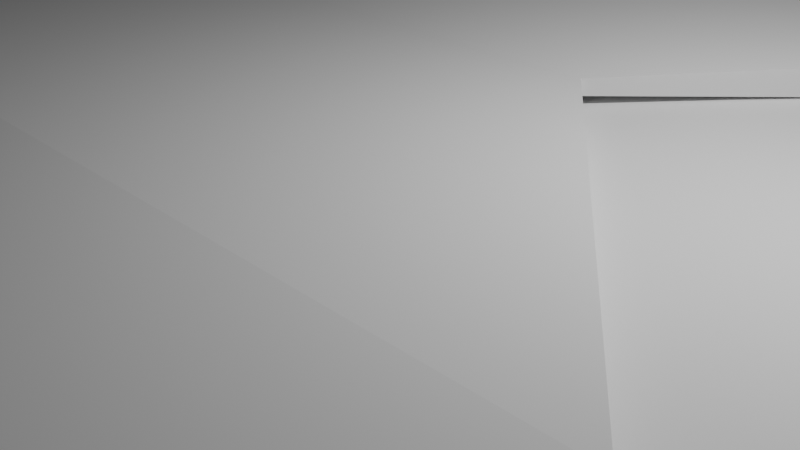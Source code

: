 # Source: Shield.blend  (saved by Blender 5.0.119; exported with 4.5.12 LTS)
import bpy
from mathutils import Matrix  # noqa: F401  (used for matrix-valued properties, if any)

bpy.ops.wm.read_factory_settings(use_empty=True)
scene = bpy.context.scene
scene.name = 'Scene'

# ---- collections
col_collection = bpy.data.collections.new('Collection'); scene.collection.children.link(col_collection)

# ---- world
world_world = bpy.data.worlds.new('World'); scene.world = world_world
world_world.use_nodes = True; world_world.node_tree.nodes.clear()
_N = world_world.node_tree.nodes; _L = world_world.node_tree.links
n0 = _N.new('ShaderNodeOutputWorld'); n0.name = 'World Output'; n0.location = (200, 100)
n1 = _N.new('ShaderNodeBackground'); n1.name = 'Background'; n1.location = (-200, 100)
n1.inputs[0].default_value = (0.05088, 0.05088, 0.05088, 1.0)
_L.new(n1.outputs[0], n0.inputs[0])
n0.is_active_output = True
world_world.color = (0.05088, 0.05088, 0.05088)
world_world.sun_shadow_jitter_overblur = 0.0

# ---- cameras
cam_camera = bpy.data.cameras.new('Camera')
cam_camera.clip_end = 100.0
cam_camera.ortho_scale = 7.314

# ---- lights
light_light = bpy.data.lights.new('Light', 'POINT')
light_light.energy = 1000.0
light_light.shadow_soft_size = 0.1

# ---- meshes
me_cube_001 = bpy.data.meshes.new('Cube.001')
me_cube_001.from_pydata([(-14.05, -18.99, 0.256), (-14.05, -18.99, 1.156), (-6.006, 20.68, 0.5287), (-6.006, 20.68, 0.8838), (12.51, -18.99, 0.256), (12.51, -18.99, 1.156), (4.467, 20.68, 0.5287), (4.467, 20.68, 0.8838), (-0.7696, 26.14, 0.242), (-0.7696, 26.14, 0.6948), (-0.7696, -13.77, -0.1058), (-0.7696, -13.77, 1.043)], [], [(0, 1, 3, 2), (8, 9, 7, 6), (6, 7, 5, 4), (10, 11, 1, 0), (8, 6, 4, 10), (9, 3, 1, 11), (7, 9, 11, 5), (2, 8, 10, 0), (4, 5, 11, 10), (2, 3, 9, 8)])
_uv = me_cube_001.uv_layers.new(name='UVMap')
_uv.uv.foreach_set('vector', [0.375, 0.0, 0.625, 0.0, 0.625, 0.25, 0.375, 0.25, 0.375, 0.375, 0.625, 0.375, 0.625, 0.5, 0.375, 0.5, 0.375, 0.5, 0.625, 0.5, 0.625, 0.75, 0.375, 0.75, 0.375, 0.875, 0.625, 0.875, 0.625, 1.0, 0.375, 1.0, 0.25, 0.5, 0.375, 0.5, 0.375, 0.75, 0.25, 0.75, 0.75, 0.5, 0.875, 0.5, 0.875, 0.75, 0.75, 0.75, 0.625, 0.5, 0.75, 0.5, 0.75, 0.75, 0.625, 0.75, 0.125, 0.5, 0.25, 0.5, 0.25, 0.75, 0.125, 0.75, 0.375, 0.75, 0.625, 0.75, 0.625, 0.875, 0.375, 0.875, 0.375, 0.25, 0.625, 0.25, 0.625, 0.375, 0.375, 0.375])
me_cube_001.update()
me_cube_002 = bpy.data.meshes.new('Cube.002')
me_cube_002.from_pydata([(-4.278, -8.144, -0.8613), (-4.278, -8.144, -0.6112), (-3.326, 11.42, -0.8213), (-3.326, 11.42, -0.6512), (1.672, -8.144, -0.8613), (1.672, -8.144, -0.6112), (0.7191, 11.42, -0.8213), (0.7191, 11.42, -0.6512), (-1.303, 11.42, -0.8213), (-1.303, 11.42, -0.6512), (-1.303, -8.144, -0.8613), (-1.303, -8.144, -0.6112), (-3.511, 1.638, -0.8291), (-3.511, 1.638, -0.6435), (0.904, 1.638, -0.8291), (0.904, 1.638, -0.6435), (-1.303, 1.638, -0.6435), (-1.303, 1.638, -0.8291), (-7.577, 6.529, -0.4725), (4.971, 6.529, -1.0), (-7.577, 6.529, -1.0), (4.971, 6.529, -0.4725), (-1.303, 6.529, -0.4725), (-1.303, 6.529, -1.0), (-7.577, -3.253, -1.0), (4.971, -3.253, -0.4725), (-1.303, -3.253, -0.4725), (-1.303, -3.253, -1.0), (-7.577, -3.253, -0.4725), (4.971, -3.253, -1.0)], [], [(20, 18, 3, 2), (8, 9, 7, 6), (29, 25, 5, 4), (10, 11, 1, 0), (27, 29, 4, 10), (26, 28, 1, 11), (25, 26, 11, 5), (24, 27, 10, 0), (4, 5, 11, 10), (2, 3, 9, 8), (20, 23, 17, 12), (21, 22, 16, 15), (22, 18, 13, 16), (23, 19, 14, 17), (19, 21, 15, 14), (24, 28, 13, 12), (6, 7, 21, 19), (8, 6, 19, 23), (9, 3, 18, 22), (7, 9, 22, 21), (2, 8, 23, 20), (12, 13, 18, 20), (0, 1, 28, 24), (12, 17, 27, 24), (15, 16, 26, 25), (16, 13, 28, 26), (17, 14, 29, 27), (14, 15, 25, 29)])
_uv = me_cube_002.uv_layers.new(name='UVMap')
_uv.uv.foreach_set('vector', [0.375, 0.1875, 0.625, 0.1875, 0.625, 0.25, 0.375, 0.25, 0.375, 0.375, 0.625, 0.375, 0.625, 0.5, 0.375, 0.5, 0.375, 0.6875, 0.625, 0.6875, 0.625, 0.75, 0.375, 0.75, 0.375, 0.875, 0.625, 0.875, 0.625, 1.0, 0.375, 1.0, 0.25, 0.6875, 0.375, 0.6875, 0.375, 0.75, 0.25, 0.75, 0.75, 0.6875, 0.875, 0.6875, 0.875, 0.75, 0.75, 0.75, 0.625, 0.6875, 0.75, 0.6875, 0.75, 0.75, 0.625, 0.75, 0.125, 0.6875, 0.25, 0.6875, 0.25, 0.75, 0.125, 0.75, 0.375, 0.75, 0.625, 0.75, 0.625, 0.875, 0.375, 0.875, 0.375, 0.25, 0.625, 0.25, 0.625, 0.375, 0.375, 0.375, 0.125, 0.5625, 0.25, 0.5625, 0.25, 0.625, 0.125, 0.625, 0.625, 0.5625, 0.75, 0.5625, 0.75, 0.625, 0.625, 0.625, 0.75, 0.5625, 0.875, 0.5625, 0.875, 0.625, 0.75, 0.625, 0.25, 0.5625, 0.375, 0.5625, 0.375, 0.625, 0.25, 0.625, 0.375, 0.5625, 0.625, 0.5625, 0.625, 0.625, 0.375, 0.625, 0.375, 0.0625, 0.625, 0.0625, 0.625, 0.125, 0.375, 0.125, 0.375, 0.5, 0.625, 0.5, 0.625, 0.5625, 0.375, 0.5625, 0.25, 0.5, 0.375, 0.5, 0.375, 0.5625, 0.25, 0.5625, 0.75, 0.5, 0.875, 0.5, 0.875, 0.5625, 0.75, 0.5625, 0.625, 0.5, 0.75, 0.5, 0.75, 0.5625, 0.625, 0.5625, 0.125, 0.5, 0.25, 0.5, 0.25, 0.5625, 0.125, 0.5625, 0.375, 0.125, 0.625, 0.125, 0.625, 0.1875, 0.375, 0.1875, 0.375, 0.0, 0.625, 0.0, 0.625, 0.0625, 0.375, 0.0625, 0.125, 0.625, 0.25, 0.625, 0.25, 0.6875, 0.125, 0.6875, 0.625, 0.625, 0.75, 0.625, 0.75, 0.6875, 0.625, 0.6875, 0.75, 0.625, 0.875, 0.625, 0.875, 0.6875, 0.75, 0.6875, 0.25, 0.625, 0.375, 0.625, 0.375, 0.6875, 0.25, 0.6875, 0.375, 0.625, 0.625, 0.625, 0.625, 0.6875, 0.375, 0.6875])
me_cube_002.update()

# ---- objects
ob_light = bpy.data.objects.new('Light', light_light)
ob_camera = bpy.data.objects.new('Camera', cam_camera)
ob_cube = bpy.data.objects.new('Cube', me_cube_001)
ob_cube_001 = bpy.data.objects.new('Cube.001', me_cube_002)

# ---- transforms, parenting, visibility, modifiers, constraints
ob_light.location = (4.076, 1.005, 5.904)
ob_light.rotation_euler = (0.6503, 0.05522, 1.866)
ob_light.lock_rotations_4d = False
ob_light.empty_display_type = 'ARROWS'
ob_light.color = (0.0, 0.0, 0.0, 0.0)
ob_light.lineart.crease_threshold = 0.0
ob_camera.location = (7.359, -6.926, 4.958)
ob_camera.rotation_euler = (1.109, 0.0, 0.8149)
ob_camera.lock_rotations_4d = False
ob_camera.empty_display_type = 'ARROWS'
ob_camera.color = (0.0, 0.0, 0.0, 0.0)
ob_camera.display_type = 'WIRE'
ob_camera.lineart.crease_threshold = 0.0
ob_cube.location = (0.0, 0.0, 0.0)
ob_cube.scale = (1.093, 1.093, 1.093)
ob_cube_001.location = (0.0, 0.0, 1.973)

# ---- collection membership
col_collection.objects.link(ob_light)
col_collection.objects.link(ob_camera)
col_collection.objects.link(ob_cube)
col_collection.objects.link(ob_cube_001)

# ---- scene / render settings (as saved in the file)
scene.camera = ob_camera
scene.frame_start = 1; scene.frame_end = 250; scene.frame_set(0)
scene.render.engine = 'BLENDER_EEVEE_NEXT'
scene.render.bake_bias = 0.0
scene.render.bake_samples = 0
scene.cycles.sampling_pattern = 'TABULATED_SOBOL'
scene.eevee.use_volume_custom_range = False
bpy.context.view_layer.update()
